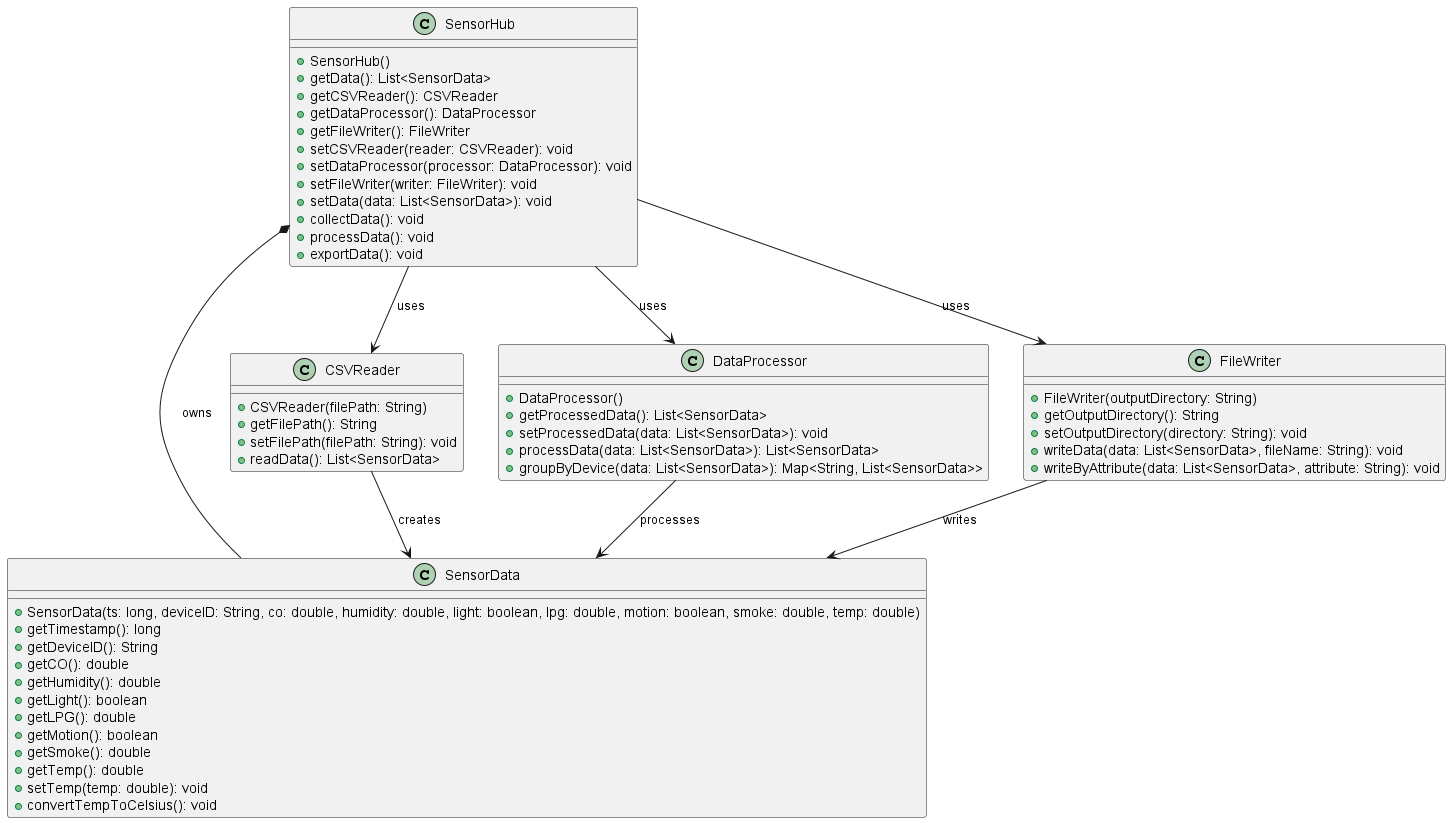

The diagram above was rendered by PlantUML. Its source (embedded in the PNG):
@startuml groupProjectUML

' ===========================
' Class Definitions
' ===========================

class SensorData {
  + SensorData(ts: long, deviceID: String, co: double, humidity: double, light: boolean, lpg: double, motion: boolean, smoke: double, temp: double)
  + getTimestamp(): long
  + getDeviceID(): String
  + getCO(): double
  + getHumidity(): double
  + getLight(): boolean
  + getLPG(): double
  + getMotion(): boolean
  + getSmoke(): double
  + getTemp(): double
  + setTemp(temp: double): void
  + convertTempToCelsius(): void
}

class CSVReader {
  + CSVReader(filePath: String)
  + getFilePath(): String
  + setFilePath(filePath: String): void
  + readData(): List<SensorData>
}

class DataProcessor {
  + DataProcessor()
  + getProcessedData(): List<SensorData>
  + setProcessedData(data: List<SensorData>): void
  + processData(data: List<SensorData>): List<SensorData>
  + groupByDevice(data: List<SensorData>): Map<String, List<SensorData>>
}

class FileWriter {
  + FileWriter(outputDirectory: String)
  + getOutputDirectory(): String
  + setOutputDirectory(directory: String): void
  + writeData(data: List<SensorData>, fileName: String): void
  + writeByAttribute(data: List<SensorData>, attribute: String): void
}

class SensorHub {
  + SensorHub()
  + getData(): List<SensorData>
  + getCSVReader(): CSVReader
  + getDataProcessor(): DataProcessor
  + getFileWriter(): FileWriter
  + setCSVReader(reader: CSVReader): void
  + setDataProcessor(processor: DataProcessor): void
  + setFileWriter(writer: FileWriter): void
  + setData(data: List<SensorData>): void
  + collectData(): void
  + processData(): void
  + exportData(): void
}

' ===========================
' Relationships
' ===========================

SensorHub *-- SensorData        : owns
SensorHub --> CSVReader         : uses
SensorHub --> DataProcessor     : uses
SensorHub --> FileWriter        : uses

CSVReader --> SensorData        : creates
DataProcessor --> SensorData    : processes
FileWriter --> SensorData       : writes

@enduml